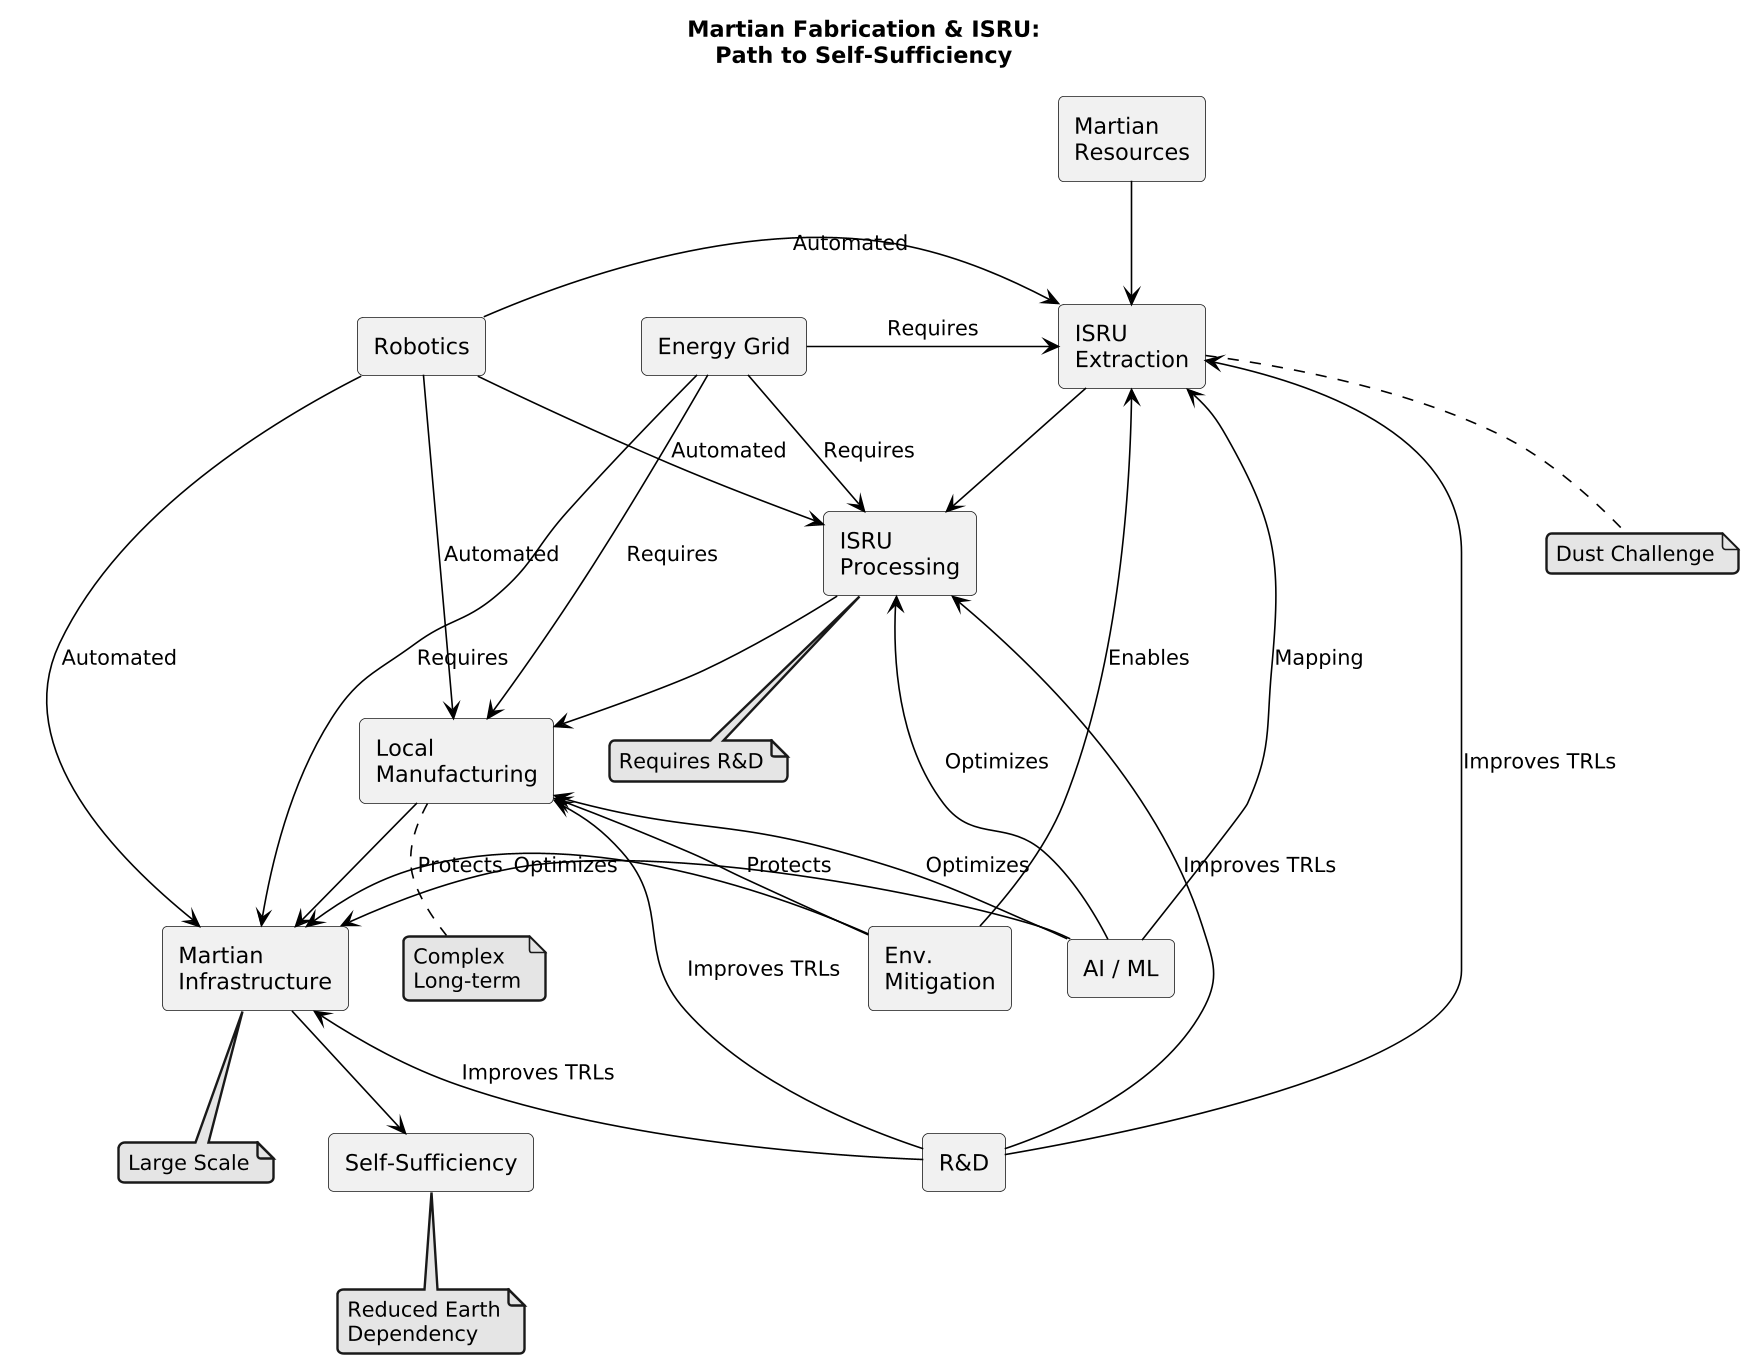

The diagram above was rendered by PlantUML. Its source (embedded in the PNG):
@startuml
!theme mars
scale 1.6

skinparam defaultFontColor black
skinparam backgroundColor white


title Martian Fabrication & ISRU:\nPath to Self-Sufficiency

skinparam componentStyle rectangle
skinparam rectangle {
  BorderColor black
  FontColor black
  shadowing 0
  FontSize 12
}
skinparam arrow {
  Color black
}

component "Martian\nResources" as Resources
component "ISRU\nExtraction" as Extraction
component "ISRU\nProcessing" as Processing
component "Local\nManufacturing" as Mfg
component "Martian\nInfrastructure" as Infra
component "Self-Sufficiency" as Goal

component "Energy Grid" as Power
component "AI / ML" as AI
component "Robotics" as Robots
component "R&D" as RND
component "Env.\nMitigation" as Mitigate

Resources -down-> Extraction
Extraction -down-> Processing
Processing -down-> Mfg
Mfg -down-> Infra
Infra -down-> Goal

Power -right-> Extraction : "Requires"
Power -right-> Processing : "Requires"
Power -right-> Mfg : "Requires"
Power -right-> Infra : "Requires"

AI -left-> Extraction : "Mapping"
AI -left-> Processing : "Optimizes"
AI -left-> Mfg : "Optimizes"
AI -left-> Infra : "Optimizes"

Robots -right-> Extraction : "Automated"
Robots -right-> Processing : "Automated"
Robots -right-> Mfg : "Automated"
Robots -right-> Infra : "Automated"

RND -up-> Extraction : "Improves TRLs"
RND -up-> Processing : "Improves TRLs"
RND -up-> Mfg : "Improves TRLs"
RND -up-> Infra : "Improves TRLs"

Mitigate -left-> Extraction : "Enables"
Mitigate -left-> Mfg : "Protects"
Mitigate -left-> Infra : "Protects"

note bottom of Extraction
  Dust Challenge
end note

note bottom of Processing
  Requires R&D
end note

note bottom of Mfg
  Complex
  Long-term
end note

note bottom of Infra
  Large Scale
end note

note bottom of Goal
  Reduced Earth
  Dependency
end note
@enduml